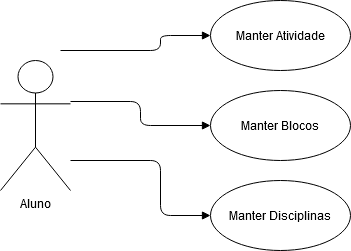

The diagram above was exported from draw.io. Its source (the exported page's mxGraphModel, read from the mxfile embedded in the PNG):
<mxGraphModel dx="868" dy="468" grid="1" gridSize="10" guides="1" tooltips="1" connect="1" arrows="1" fold="1" page="1" pageScale="1" pageWidth="850" pageHeight="1100" math="0" shadow="0">
  <root>
    <mxCell id="0" />
    <mxCell id="1" parent="0" />
    <mxCell id="pxY1EyNf5OimyEOPozBS-1" value="Aluno" style="shape=umlActor;verticalLabelPosition=bottom;verticalAlign=top;html=1;" parent="1" vertex="1">
      <mxGeometry x="150" y="90" width="70" height="130" as="geometry" />
    </mxCell>
    <mxCell id="pxY1EyNf5OimyEOPozBS-2" value="Manter Atividade" style="ellipse;whiteSpace=wrap;html=1;" parent="1" vertex="1">
      <mxGeometry x="360" y="30" width="140" height="70" as="geometry" />
    </mxCell>
    <mxCell id="pxY1EyNf5OimyEOPozBS-3" value="Manter Blocos" style="ellipse;whiteSpace=wrap;html=1;" parent="1" vertex="1">
      <mxGeometry x="360" y="120" width="140" height="70" as="geometry" />
    </mxCell>
    <mxCell id="pxY1EyNf5OimyEOPozBS-4" value="Manter Disciplinas" style="ellipse;whiteSpace=wrap;html=1;" parent="1" vertex="1">
      <mxGeometry x="360" y="210" width="140" height="70" as="geometry" />
    </mxCell>
    <mxCell id="pxY1EyNf5OimyEOPozBS-10" value="" style="endArrow=block;endFill=1;html=1;edgeStyle=orthogonalEdgeStyle;align=left;verticalAlign=top;" parent="1" target="pxY1EyNf5OimyEOPozBS-2" edge="1">
      <mxGeometry x="-1" relative="1" as="geometry">
        <mxPoint x="210" y="80" as="sourcePoint" />
        <mxPoint x="320" y="20" as="targetPoint" />
        <Array as="points">
          <mxPoint x="310" y="80" />
          <mxPoint x="310" y="65" />
        </Array>
      </mxGeometry>
    </mxCell>
    <mxCell id="pxY1EyNf5OimyEOPozBS-12" value="" style="endArrow=block;endFill=1;html=1;edgeStyle=orthogonalEdgeStyle;align=left;verticalAlign=top;" parent="1" source="pxY1EyNf5OimyEOPozBS-1" target="pxY1EyNf5OimyEOPozBS-4" edge="1">
      <mxGeometry x="-1" relative="1" as="geometry">
        <mxPoint x="340" y="240" as="sourcePoint" />
        <mxPoint x="500" y="240" as="targetPoint" />
        <Array as="points">
          <mxPoint x="310" y="190" />
          <mxPoint x="310" y="245" />
        </Array>
      </mxGeometry>
    </mxCell>
    <mxCell id="pxY1EyNf5OimyEOPozBS-14" value="" style="endArrow=block;endFill=1;html=1;edgeStyle=orthogonalEdgeStyle;align=left;verticalAlign=top;" parent="1" target="pxY1EyNf5OimyEOPozBS-3" edge="1">
      <mxGeometry x="-1" relative="1" as="geometry">
        <mxPoint x="220" y="131" as="sourcePoint" />
        <mxPoint x="340" y="130" as="targetPoint" />
      </mxGeometry>
    </mxCell>
  </root>
</mxGraphModel>